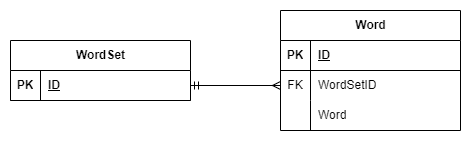

The diagram above was exported from draw.io. Its source (the exported page's mxGraphModel, read from the mxfile embedded in the PNG):
<mxGraphModel dx="1434" dy="764" grid="1" gridSize="10" guides="1" tooltips="1" connect="1" arrows="1" fold="1" page="1" pageScale="1" pageWidth="827" pageHeight="1169" math="0" shadow="0">
  <root>
    <mxCell id="0" />
    <mxCell id="1" parent="0" />
    <mxCell id="YXz5o2d7dpzazim85qcB-27" style="edgeStyle=orthogonalEdgeStyle;rounded=0;orthogonalLoop=1;jettySize=auto;html=1;entryX=0;entryY=0.5;entryDx=0;entryDy=0;endArrow=ERmany;endFill=0;startArrow=ERmandOne;startFill=0;exitX=1;exitY=0.5;exitDx=0;exitDy=0;" edge="1" parent="1" source="YXz5o2d7dpzazim85qcB-2" target="YXz5o2d7dpzazim85qcB-18">
      <mxGeometry relative="1" as="geometry" />
    </mxCell>
    <mxCell id="YXz5o2d7dpzazim85qcB-1" value="WordSet" style="shape=table;startSize=30;container=1;collapsible=1;childLayout=tableLayout;fixedRows=1;rowLines=0;fontStyle=1;align=center;resizeLast=1;html=1;" vertex="1" parent="1">
      <mxGeometry x="250" y="310" width="180" height="60" as="geometry" />
    </mxCell>
    <mxCell id="YXz5o2d7dpzazim85qcB-2" value="" style="shape=tableRow;horizontal=0;startSize=0;swimlaneHead=0;swimlaneBody=0;fillColor=none;collapsible=0;dropTarget=0;points=[[0,0.5],[1,0.5]];portConstraint=eastwest;top=0;left=0;right=0;bottom=1;" vertex="1" parent="YXz5o2d7dpzazim85qcB-1">
      <mxGeometry y="30" width="180" height="30" as="geometry" />
    </mxCell>
    <mxCell id="YXz5o2d7dpzazim85qcB-3" value="PK" style="shape=partialRectangle;connectable=0;fillColor=none;top=0;left=0;bottom=0;right=0;fontStyle=1;overflow=hidden;whiteSpace=wrap;html=1;" vertex="1" parent="YXz5o2d7dpzazim85qcB-2">
      <mxGeometry width="30" height="30" as="geometry">
        <mxRectangle width="30" height="30" as="alternateBounds" />
      </mxGeometry>
    </mxCell>
    <mxCell id="YXz5o2d7dpzazim85qcB-4" value="ID" style="shape=partialRectangle;connectable=0;fillColor=none;top=0;left=0;bottom=0;right=0;align=left;spacingLeft=6;fontStyle=5;overflow=hidden;whiteSpace=wrap;html=1;" vertex="1" parent="YXz5o2d7dpzazim85qcB-2">
      <mxGeometry x="30" width="150" height="30" as="geometry">
        <mxRectangle width="150" height="30" as="alternateBounds" />
      </mxGeometry>
    </mxCell>
    <mxCell id="YXz5o2d7dpzazim85qcB-14" value="Word" style="shape=table;startSize=30;container=1;collapsible=1;childLayout=tableLayout;fixedRows=1;rowLines=0;fontStyle=1;align=center;resizeLast=1;html=1;" vertex="1" parent="1">
      <mxGeometry x="520" y="280" width="180" height="120" as="geometry" />
    </mxCell>
    <mxCell id="YXz5o2d7dpzazim85qcB-15" value="" style="shape=tableRow;horizontal=0;startSize=0;swimlaneHead=0;swimlaneBody=0;fillColor=none;collapsible=0;dropTarget=0;points=[[0,0.5],[1,0.5]];portConstraint=eastwest;top=0;left=0;right=0;bottom=1;" vertex="1" parent="YXz5o2d7dpzazim85qcB-14">
      <mxGeometry y="30" width="180" height="30" as="geometry" />
    </mxCell>
    <mxCell id="YXz5o2d7dpzazim85qcB-16" value="PK" style="shape=partialRectangle;connectable=0;fillColor=none;top=0;left=0;bottom=0;right=0;fontStyle=1;overflow=hidden;whiteSpace=wrap;html=1;" vertex="1" parent="YXz5o2d7dpzazim85qcB-15">
      <mxGeometry width="30" height="30" as="geometry">
        <mxRectangle width="30" height="30" as="alternateBounds" />
      </mxGeometry>
    </mxCell>
    <mxCell id="YXz5o2d7dpzazim85qcB-17" value="ID" style="shape=partialRectangle;connectable=0;fillColor=none;top=0;left=0;bottom=0;right=0;align=left;spacingLeft=6;fontStyle=5;overflow=hidden;whiteSpace=wrap;html=1;" vertex="1" parent="YXz5o2d7dpzazim85qcB-15">
      <mxGeometry x="30" width="150" height="30" as="geometry">
        <mxRectangle width="150" height="30" as="alternateBounds" />
      </mxGeometry>
    </mxCell>
    <mxCell id="YXz5o2d7dpzazim85qcB-18" value="" style="shape=tableRow;horizontal=0;startSize=0;swimlaneHead=0;swimlaneBody=0;fillColor=none;collapsible=0;dropTarget=0;points=[[0,0.5],[1,0.5]];portConstraint=eastwest;top=0;left=0;right=0;bottom=0;" vertex="1" parent="YXz5o2d7dpzazim85qcB-14">
      <mxGeometry y="60" width="180" height="30" as="geometry" />
    </mxCell>
    <mxCell id="YXz5o2d7dpzazim85qcB-19" value="FK" style="shape=partialRectangle;connectable=0;fillColor=none;top=0;left=0;bottom=0;right=0;editable=1;overflow=hidden;whiteSpace=wrap;html=1;" vertex="1" parent="YXz5o2d7dpzazim85qcB-18">
      <mxGeometry width="30" height="30" as="geometry">
        <mxRectangle width="30" height="30" as="alternateBounds" />
      </mxGeometry>
    </mxCell>
    <mxCell id="YXz5o2d7dpzazim85qcB-20" value="WordSetID" style="shape=partialRectangle;connectable=0;fillColor=none;top=0;left=0;bottom=0;right=0;align=left;spacingLeft=6;overflow=hidden;whiteSpace=wrap;html=1;" vertex="1" parent="YXz5o2d7dpzazim85qcB-18">
      <mxGeometry x="30" width="150" height="30" as="geometry">
        <mxRectangle width="150" height="30" as="alternateBounds" />
      </mxGeometry>
    </mxCell>
    <mxCell id="YXz5o2d7dpzazim85qcB-21" value="" style="shape=tableRow;horizontal=0;startSize=0;swimlaneHead=0;swimlaneBody=0;fillColor=none;collapsible=0;dropTarget=0;points=[[0,0.5],[1,0.5]];portConstraint=eastwest;top=0;left=0;right=0;bottom=0;" vertex="1" parent="YXz5o2d7dpzazim85qcB-14">
      <mxGeometry y="90" width="180" height="30" as="geometry" />
    </mxCell>
    <mxCell id="YXz5o2d7dpzazim85qcB-22" value="" style="shape=partialRectangle;connectable=0;fillColor=none;top=0;left=0;bottom=0;right=0;editable=1;overflow=hidden;whiteSpace=wrap;html=1;" vertex="1" parent="YXz5o2d7dpzazim85qcB-21">
      <mxGeometry width="30" height="30" as="geometry">
        <mxRectangle width="30" height="30" as="alternateBounds" />
      </mxGeometry>
    </mxCell>
    <mxCell id="YXz5o2d7dpzazim85qcB-23" value="Word" style="shape=partialRectangle;connectable=0;fillColor=none;top=0;left=0;bottom=0;right=0;align=left;spacingLeft=6;overflow=hidden;whiteSpace=wrap;html=1;" vertex="1" parent="YXz5o2d7dpzazim85qcB-21">
      <mxGeometry x="30" width="150" height="30" as="geometry">
        <mxRectangle width="150" height="30" as="alternateBounds" />
      </mxGeometry>
    </mxCell>
  </root>
</mxGraphModel>